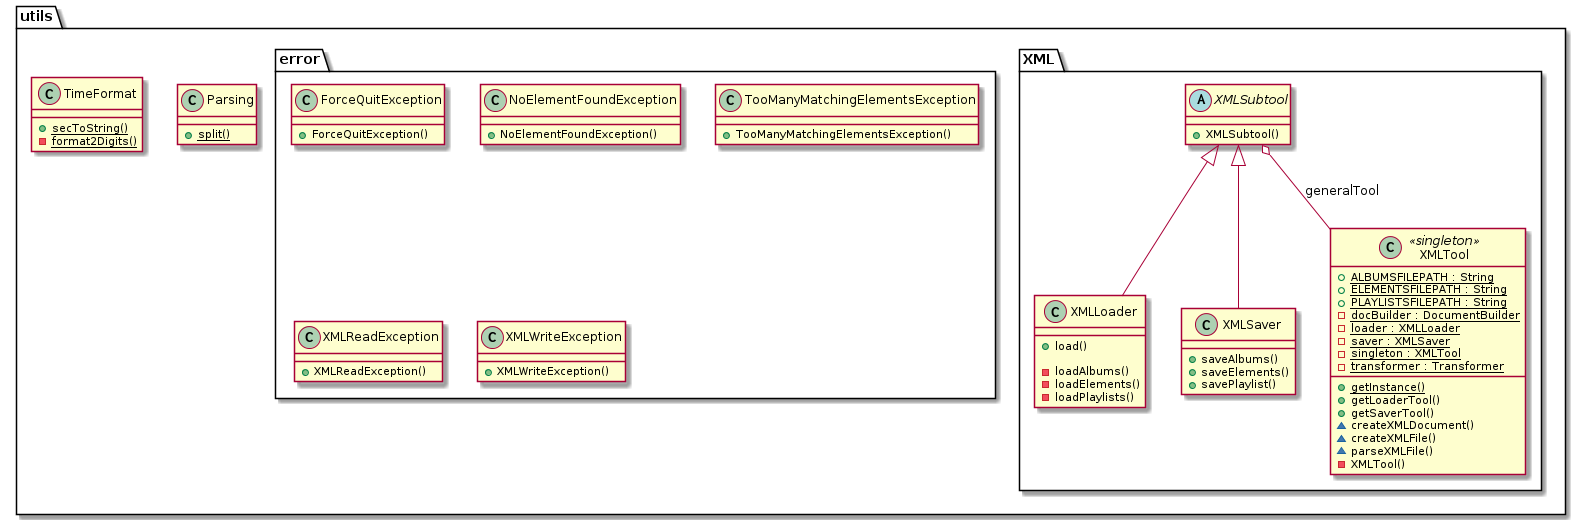

The diagram above was rendered by PlantUML. Its source (embedded in the PNG):
@startuml Utils

  namespace utils {
    class utils.Parsing {
        {static} + split()
    }
  }
  

  namespace utils {
    class utils.TimeFormat {
        {static} + secToString()
        {static} - format2Digits()
    }
  }
  

  namespace utils {
    namespace XML {
      class utils.XML.XMLLoader {
          + load()

          - loadAlbums()
          - loadElements()
          - loadPlaylists()
      }
    }
  }
  

  namespace utils {
    namespace XML {
      class utils.XML.XMLSaver {
          + saveAlbums()
          + saveElements()
          + savePlaylist()
      }
    }
  }
  

  namespace utils {
    namespace XML {
      abstract class utils.XML.XMLSubtool {
          + XMLSubtool()
      }
    }
  }
  

  namespace utils {
    namespace XML {
      class utils.XML.XMLTool << singleton >>{
          {static} + ALBUMSFILEPATH : String
          {static} + ELEMENTSFILEPATH : String
          {static} + PLAYLISTSFILEPATH : String
          {static} - docBuilder : DocumentBuilder
          {static} - loader : XMLLoader
          {static} - saver : XMLSaver
          {static} - singleton : XMLTool
          {static} - transformer : Transformer
          {static} + getInstance()
          + getLoaderTool()
          + getSaverTool()
          ~ createXMLDocument()
          ~ createXMLFile()
          ~ parseXMLFile()
          - XMLTool()
      }
    }
  }
  

  utils.XML.XMLLoader -up-|> utils.XML.XMLSubtool
  utils.XML.XMLSaver -up-|> utils.XML.XMLSubtool
  utils.XML.XMLSubtool o-- utils.XML.XMLTool : generalTool

namespace utils {
    namespace error {
      class utils.error.ForceQuitException {
          + ForceQuitException()
      }
    }
  }
  

  namespace utils {
    namespace error {
      class utils.error.NoElementFoundException {
          + NoElementFoundException()
      }
    }
  }
  

  namespace utils {
    namespace error {
      class utils.error.TooManyMatchingElementsException {
          + TooManyMatchingElementsException()
      }
    }
  }
  

  namespace utils {
    namespace error {
      class utils.error.XMLReadException {
          + XMLReadException()
      }
    }
  }
  

  namespace utils {
    namespace error {
      class utils.error.XMLWriteException {
          + XMLWriteException()
      }
    }
  }

@enduml